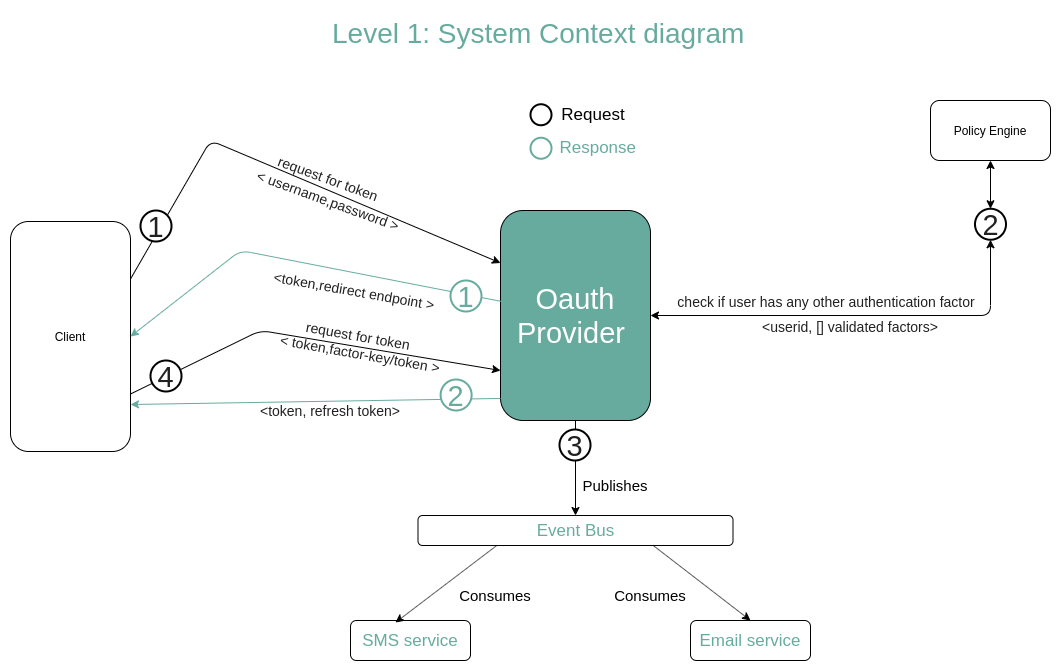

The diagram above was exported from draw.io. Its source (the exported page's mxGraphModel, read from the mxfile embedded in the PNG):
<mxGraphModel dx="2233" dy="728" grid="1" gridSize="10" guides="1" tooltips="1" connect="1" arrows="1" fold="1" page="1" pageScale="1" pageWidth="850" pageHeight="1100" math="0" shadow="0">
  <root>
    <mxCell id="0" />
    <mxCell id="1" parent="0" />
    <mxCell id="v0SERPRklA7rHjWaItIk-1" value="Client" style="rounded=1;whiteSpace=wrap;html=1;" vertex="1" parent="1">
      <mxGeometry x="-120" y="241" width="120" height="230" as="geometry" />
    </mxCell>
    <mxCell id="v0SERPRklA7rHjWaItIk-2" value="Level 1: System Context diagram" style="text;html=1;fontSize=28;fontColor=#67AB9F;" vertex="1" parent="1">
      <mxGeometry x="200" y="30" width="440" height="50" as="geometry" />
    </mxCell>
    <mxCell id="v0SERPRklA7rHjWaItIk-3" value="&lt;div&gt;&lt;span style=&quot;color: rgb(255 , 255 , 255)&quot;&gt;Oauth Provider&amp;nbsp;&lt;/span&gt;&lt;/div&gt;" style="rounded=1;whiteSpace=wrap;html=1;labelBackgroundColor=#67AB9F;fillColor=#67AB9F;fontSize=29;align=center;" vertex="1" parent="1">
      <mxGeometry x="370" y="230" width="150" height="210" as="geometry" />
    </mxCell>
    <mxCell id="v0SERPRklA7rHjWaItIk-4" value="Policy Engine" style="rounded=1;whiteSpace=wrap;html=1;" vertex="1" parent="1">
      <mxGeometry x="800" y="120" width="120" height="60" as="geometry" />
    </mxCell>
    <mxCell id="v0SERPRklA7rHjWaItIk-5" value="Event Bus" style="rounded=1;whiteSpace=wrap;html=1;fontSize=17;fontColor=#67AB9F;" vertex="1" parent="1">
      <mxGeometry x="287.5" y="535" width="315" height="30" as="geometry" />
    </mxCell>
    <mxCell id="v0SERPRklA7rHjWaItIk-6" value="SMS service" style="rounded=1;whiteSpace=wrap;html=1;fontSize=17;fontColor=#67AB9F;" vertex="1" parent="1">
      <mxGeometry x="220" y="640" width="120" height="40" as="geometry" />
    </mxCell>
    <mxCell id="v0SERPRklA7rHjWaItIk-7" value="Email service" style="rounded=1;whiteSpace=wrap;html=1;fontSize=17;fontColor=#67AB9F;" vertex="1" parent="1">
      <mxGeometry x="560" y="640" width="120" height="40" as="geometry" />
    </mxCell>
    <mxCell id="v0SERPRklA7rHjWaItIk-17" value="" style="endArrow=classic;html=1;fontSize=29;fontColor=#FFFFFF;exitX=1;exitY=0.25;exitDx=0;exitDy=0;entryX=0;entryY=0.25;entryDx=0;entryDy=0;" edge="1" parent="1" source="v0SERPRklA7rHjWaItIk-1" target="v0SERPRklA7rHjWaItIk-3">
      <mxGeometry width="50" height="50" relative="1" as="geometry">
        <mxPoint x="270" y="380" as="sourcePoint" />
        <mxPoint x="320" y="330" as="targetPoint" />
        <Array as="points">
          <mxPoint x="80" y="160" />
        </Array>
      </mxGeometry>
    </mxCell>
    <mxCell id="v0SERPRklA7rHjWaItIk-18" value="" style="endArrow=classic;html=1;fontSize=29;fontColor=#FFFFFF;entryX=1;entryY=0.5;entryDx=0;entryDy=0;exitX=0.007;exitY=0.433;exitDx=0;exitDy=0;exitPerimeter=0;strokeColor=#67AB9F;" edge="1" parent="1" source="v0SERPRklA7rHjWaItIk-3" target="v0SERPRklA7rHjWaItIk-1">
      <mxGeometry width="50" height="50" relative="1" as="geometry">
        <mxPoint x="270" y="380" as="sourcePoint" />
        <mxPoint x="320" y="330" as="targetPoint" />
        <Array as="points">
          <mxPoint x="110" y="270" />
        </Array>
      </mxGeometry>
    </mxCell>
    <mxCell id="v0SERPRklA7rHjWaItIk-20" value="" style="group;rotation=25;" vertex="1" connectable="0" parent="1">
      <mxGeometry x="89.96377798662843" y="179.99767352103714" width="220.15244402674313" height="48.264652957925705" as="geometry" />
    </mxCell>
    <mxCell id="v0SERPRklA7rHjWaItIk-9" value="&lt;font color=&quot;#212121&quot; style=&quot;font-size: 14px&quot;&gt;&amp;lt; username,password &amp;gt;&lt;/font&gt;" style="rounded=1;whiteSpace=wrap;html=1;labelBackgroundColor=none;strokeWidth=2;fillColor=none;fontSize=29;fontColor=#FFFFFF;strokeColor=none;rotation=20;" vertex="1" parent="v0SERPRklA7rHjWaItIk-20">
      <mxGeometry x="5" y="30" width="210" height="10" as="geometry" />
    </mxCell>
    <mxCell id="v0SERPRklA7rHjWaItIk-16" value="&lt;font color=&quot;#212121&quot;&gt;&lt;span style=&quot;font-size: 14px&quot;&gt;request for token&lt;/span&gt;&lt;/font&gt;" style="rounded=1;whiteSpace=wrap;html=1;labelBackgroundColor=none;strokeWidth=2;fillColor=none;fontSize=29;fontColor=#FFFFFF;strokeColor=none;rotation=20;" vertex="1" parent="v0SERPRklA7rHjWaItIk-20">
      <mxGeometry x="5" y="8" width="210" height="10" as="geometry" />
    </mxCell>
    <mxCell id="v0SERPRklA7rHjWaItIk-23" value="&lt;font color=&quot;#212121&quot;&gt;&lt;span style=&quot;font-size: 14px&quot;&gt;&amp;lt;token,redirect endpoint&amp;nbsp;&amp;gt;&lt;/span&gt;&lt;/font&gt;" style="rounded=1;whiteSpace=wrap;html=1;labelBackgroundColor=none;strokeWidth=2;fillColor=none;fontSize=29;fontColor=#FFFFFF;strokeColor=none;rotation=10;" vertex="1" parent="1">
      <mxGeometry x="120.00377798662842" y="299.99767352103714" width="210" height="10" as="geometry" />
    </mxCell>
    <mxCell id="v0SERPRklA7rHjWaItIk-28" value="" style="endArrow=classic;html=1;fontSize=29;fontColor=#FFFFFF;exitX=1;exitY=0.75;exitDx=0;exitDy=0;" edge="1" parent="1" source="v0SERPRklA7rHjWaItIk-1">
      <mxGeometry width="50" height="50" relative="1" as="geometry">
        <mxPoint x="270" y="380" as="sourcePoint" />
        <mxPoint x="370" y="390" as="targetPoint" />
        <Array as="points">
          <mxPoint x="130" y="350" />
        </Array>
      </mxGeometry>
    </mxCell>
    <mxCell id="v0SERPRklA7rHjWaItIk-30" value="" style="group;rotation=15;" vertex="1" connectable="0" parent="1">
      <mxGeometry x="120.00377798662842" y="339.99767352103714" width="220.15244402674313" height="48.264652957925705" as="geometry" />
    </mxCell>
    <mxCell id="v0SERPRklA7rHjWaItIk-31" value="&lt;font color=&quot;#212121&quot; style=&quot;font-size: 14px&quot;&gt;&amp;lt; token,factor-key/token &amp;gt;&lt;/font&gt;" style="rounded=1;whiteSpace=wrap;html=1;labelBackgroundColor=none;strokeWidth=2;fillColor=none;fontSize=29;fontColor=#FFFFFF;strokeColor=none;rotation=10;" vertex="1" parent="v0SERPRklA7rHjWaItIk-30">
      <mxGeometry x="6" y="23" width="210" height="10" as="geometry" />
    </mxCell>
    <mxCell id="v0SERPRklA7rHjWaItIk-32" value="&lt;font color=&quot;#212121&quot;&gt;&lt;span style=&quot;font-size: 14px&quot;&gt;request for token&lt;/span&gt;&lt;/font&gt;" style="rounded=1;whiteSpace=wrap;html=1;labelBackgroundColor=none;strokeWidth=2;fillColor=none;fontSize=29;fontColor=#FFFFFF;strokeColor=none;rotation=10;" vertex="1" parent="v0SERPRklA7rHjWaItIk-30">
      <mxGeometry x="4" y="5" width="210" height="10" as="geometry" />
    </mxCell>
    <mxCell id="v0SERPRklA7rHjWaItIk-33" value="" style="endArrow=classic;html=1;fontSize=29;fontColor=#FFFFFF;entryX=0.5;entryY=0;entryDx=0;entryDy=0;exitX=0.5;exitY=1;exitDx=0;exitDy=0;" edge="1" parent="1" source="v0SERPRklA7rHjWaItIk-3" target="v0SERPRklA7rHjWaItIk-5">
      <mxGeometry width="50" height="50" relative="1" as="geometry">
        <mxPoint x="270" y="380" as="sourcePoint" />
        <mxPoint x="320" y="330" as="targetPoint" />
      </mxGeometry>
    </mxCell>
    <mxCell id="v0SERPRklA7rHjWaItIk-34" value="&lt;font style=&quot;font-size: 15px&quot; color=&quot;#000000&quot;&gt;Publishes&lt;/font&gt;" style="rounded=1;whiteSpace=wrap;html=1;labelBackgroundColor=none;strokeWidth=2;fillColor=none;fontSize=29;fontColor=#FFFFFF;strokeColor=none;" vertex="1" parent="1">
      <mxGeometry x="425" y="490" width="120" height="20" as="geometry" />
    </mxCell>
    <mxCell id="v0SERPRklA7rHjWaItIk-37" value="" style="endArrow=classic;html=1;fontSize=29;fontColor=#FFFFFF;entryX=0.375;entryY=0.05;entryDx=0;entryDy=0;entryPerimeter=0;exitX=0.25;exitY=1;exitDx=0;exitDy=0;" edge="1" parent="1" source="v0SERPRklA7rHjWaItIk-5" target="v0SERPRklA7rHjWaItIk-6">
      <mxGeometry width="50" height="50" relative="1" as="geometry">
        <mxPoint x="180" y="585" as="sourcePoint" />
        <mxPoint x="230" y="535" as="targetPoint" />
      </mxGeometry>
    </mxCell>
    <mxCell id="v0SERPRklA7rHjWaItIk-39" value="&lt;font style=&quot;font-size: 15px&quot; color=&quot;#000000&quot;&gt;Consumes&lt;/font&gt;" style="rounded=1;whiteSpace=wrap;html=1;labelBackgroundColor=none;strokeWidth=2;fillColor=none;fontSize=29;fontColor=#FFFFFF;strokeColor=none;" vertex="1" parent="1">
      <mxGeometry x="305" y="600" width="120" height="20" as="geometry" />
    </mxCell>
    <mxCell id="v0SERPRklA7rHjWaItIk-40" value="" style="endArrow=classic;html=1;fontSize=29;fontColor=#FFFFFF;entryX=0.5;entryY=0;entryDx=0;entryDy=0;exitX=0.75;exitY=1;exitDx=0;exitDy=0;" edge="1" parent="1" target="v0SERPRklA7rHjWaItIk-7">
      <mxGeometry width="50" height="50" relative="1" as="geometry">
        <mxPoint x="522.75" y="565" as="sourcePoint" />
        <mxPoint x="274" y="652" as="targetPoint" />
      </mxGeometry>
    </mxCell>
    <mxCell id="v0SERPRklA7rHjWaItIk-41" value="&lt;font style=&quot;font-size: 15px&quot; color=&quot;#000000&quot;&gt;Consumes&lt;/font&gt;" style="rounded=1;whiteSpace=wrap;html=1;labelBackgroundColor=none;strokeWidth=2;fillColor=none;fontSize=29;fontColor=#FFFFFF;strokeColor=none;" vertex="1" parent="1">
      <mxGeometry x="460" y="600" width="120" height="20" as="geometry" />
    </mxCell>
    <mxCell id="v0SERPRklA7rHjWaItIk-42" value="" style="endArrow=classic;startArrow=classic;html=1;fontSize=29;fontColor=#FFFFFF;" edge="1" parent="1" source="v0SERPRklA7rHjWaItIk-54" target="v0SERPRklA7rHjWaItIk-4">
      <mxGeometry width="50" height="50" relative="1" as="geometry">
        <mxPoint x="710" y="370" as="sourcePoint" />
        <mxPoint x="760" y="320" as="targetPoint" />
        <Array as="points" />
      </mxGeometry>
    </mxCell>
    <mxCell id="v0SERPRklA7rHjWaItIk-43" value="&lt;font color=&quot;#212121&quot; style=&quot;font-size: 14px&quot;&gt;check if user has any other authentication factor&lt;/font&gt;" style="rounded=1;whiteSpace=wrap;html=1;labelBackgroundColor=none;strokeWidth=2;fillColor=none;fontSize=29;fontColor=#FFFFFF;strokeColor=none;rotation=0;" vertex="1" parent="1">
      <mxGeometry x="542" y="311" width="308.49" height="10" as="geometry" />
    </mxCell>
    <mxCell id="v0SERPRklA7rHjWaItIk-44" value="&lt;font color=&quot;#212121&quot; style=&quot;font-size: 14px&quot;&gt;&amp;lt;userid, [] validated factors&amp;gt;&lt;/font&gt;" style="rounded=1;whiteSpace=wrap;html=1;labelBackgroundColor=none;strokeWidth=2;fillColor=none;fontSize=29;fontColor=#FFFFFF;strokeColor=none;rotation=0;" vertex="1" parent="1">
      <mxGeometry x="615.49" y="336" width="210" height="10" as="geometry" />
    </mxCell>
    <mxCell id="v0SERPRklA7rHjWaItIk-50" value="" style="endArrow=classic;html=1;fontSize=29;fontColor=#FFFFFF;exitX=0;exitY=0.895;exitDx=0;exitDy=0;exitPerimeter=0;strokeColor=#67AB9F;" edge="1" parent="1" source="v0SERPRklA7rHjWaItIk-3">
      <mxGeometry width="50" height="50" relative="1" as="geometry">
        <mxPoint x="270" y="360" as="sourcePoint" />
        <mxPoint y="424" as="targetPoint" />
      </mxGeometry>
    </mxCell>
    <mxCell id="v0SERPRklA7rHjWaItIk-51" value="&lt;font color=&quot;#212121&quot;&gt;&lt;span style=&quot;font-size: 14px&quot;&gt;&amp;lt;token, refresh token&amp;gt;&lt;/span&gt;&lt;/font&gt;" style="rounded=1;whiteSpace=wrap;html=1;labelBackgroundColor=none;strokeWidth=2;fillColor=none;fontSize=29;fontColor=#FFFFFF;strokeColor=none;rotation=0;" vertex="1" parent="1">
      <mxGeometry x="95.04377798662844" y="419.99767352103714" width="210" height="10" as="geometry" />
    </mxCell>
    <mxCell id="v0SERPRklA7rHjWaItIk-52" value="&lt;font color=&quot;#212121&quot;&gt;1&lt;/font&gt;" style="ellipse;whiteSpace=wrap;html=1;aspect=fixed;rounded=1;labelBackgroundColor=none;strokeWidth=2;fillColor=#ffffff;fontSize=29;fontColor=#FFFFFF;" vertex="1" parent="1">
      <mxGeometry x="10" y="230" width="31" height="31" as="geometry" />
    </mxCell>
    <mxCell id="v0SERPRklA7rHjWaItIk-54" value="&lt;font color=&quot;#212121&quot;&gt;2&lt;/font&gt;" style="ellipse;whiteSpace=wrap;html=1;aspect=fixed;rounded=1;labelBackgroundColor=none;strokeWidth=2;fillColor=#ffffff;fontSize=29;fontColor=#FFFFFF;" vertex="1" parent="1">
      <mxGeometry x="844.5" y="228.26" width="31" height="31" as="geometry" />
    </mxCell>
    <mxCell id="v0SERPRklA7rHjWaItIk-55" value="" style="endArrow=classic;startArrow=classic;html=1;fontSize=29;fontColor=#FFFFFF;" edge="1" parent="1" source="v0SERPRklA7rHjWaItIk-3" target="v0SERPRklA7rHjWaItIk-54">
      <mxGeometry width="50" height="50" relative="1" as="geometry">
        <mxPoint x="520" y="335" as="sourcePoint" />
        <mxPoint x="860" y="180" as="targetPoint" />
        <Array as="points">
          <mxPoint x="860" y="335" />
        </Array>
      </mxGeometry>
    </mxCell>
    <mxCell id="v0SERPRklA7rHjWaItIk-56" value="&lt;font&gt;1&lt;/font&gt;" style="ellipse;whiteSpace=wrap;html=1;aspect=fixed;rounded=1;labelBackgroundColor=none;strokeWidth=2;fillColor=#ffffff;fontSize=29;fontColor=#67AB9F;strokeColor=#67AB9F;" vertex="1" parent="1">
      <mxGeometry x="320" y="300" width="31" height="31" as="geometry" />
    </mxCell>
    <mxCell id="v0SERPRklA7rHjWaItIk-58" value="&lt;font color=&quot;#212121&quot;&gt;4&lt;/font&gt;" style="ellipse;whiteSpace=wrap;html=1;aspect=fixed;rounded=1;labelBackgroundColor=none;strokeWidth=2;fillColor=#ffffff;fontSize=29;fontColor=#FFFFFF;" vertex="1" parent="1">
      <mxGeometry x="20" y="380" width="31" height="31" as="geometry" />
    </mxCell>
    <mxCell id="v0SERPRklA7rHjWaItIk-59" value="&lt;font color=&quot;#212121&quot;&gt;3&lt;/font&gt;" style="ellipse;whiteSpace=wrap;html=1;aspect=fixed;rounded=1;labelBackgroundColor=none;strokeWidth=2;fillColor=#ffffff;fontSize=29;fontColor=#FFFFFF;" vertex="1" parent="1">
      <mxGeometry x="429" y="449" width="31" height="31" as="geometry" />
    </mxCell>
    <mxCell id="v0SERPRklA7rHjWaItIk-60" value="&lt;font&gt;2&lt;/font&gt;" style="ellipse;whiteSpace=wrap;html=1;aspect=fixed;rounded=1;labelBackgroundColor=none;strokeWidth=2;fillColor=#ffffff;fontSize=29;fontColor=#67AB9F;strokeColor=#67AB9F;" vertex="1" parent="1">
      <mxGeometry x="310.12" y="399" width="31" height="31" as="geometry" />
    </mxCell>
    <mxCell id="v0SERPRklA7rHjWaItIk-68" value="" style="group" vertex="1" connectable="0" parent="1">
      <mxGeometry x="400" y="121.75" width="108" height="56.5" as="geometry" />
    </mxCell>
    <mxCell id="v0SERPRklA7rHjWaItIk-64" value="" style="ellipse;whiteSpace=wrap;html=1;aspect=fixed;rounded=1;labelBackgroundColor=none;strokeWidth=2;fillColor=#ffffff;fontSize=29;fontColor=#FFFFFF;" vertex="1" parent="v0SERPRklA7rHjWaItIk-68">
      <mxGeometry y="2" width="21" height="21" as="geometry" />
    </mxCell>
    <mxCell id="v0SERPRklA7rHjWaItIk-65" value="&lt;font style=&quot;font-size: 17px&quot;&gt;Request&lt;/font&gt;" style="rounded=1;whiteSpace=wrap;html=1;labelBackgroundColor=none;strokeColor=none;strokeWidth=2;fillColor=none;fontSize=29;fontColor=#000000;" vertex="1" parent="v0SERPRklA7rHjWaItIk-68">
      <mxGeometry x="18" width="90" height="14" as="geometry" />
    </mxCell>
    <mxCell id="v0SERPRklA7rHjWaItIk-66" value="" style="ellipse;whiteSpace=wrap;html=1;aspect=fixed;rounded=1;labelBackgroundColor=none;strokeWidth=2;fillColor=#ffffff;fontSize=29;fontColor=#FFFFFF;strokeColor=#67AB9F;" vertex="1" parent="v0SERPRklA7rHjWaItIk-68">
      <mxGeometry y="35.5" width="21" height="21" as="geometry" />
    </mxCell>
    <mxCell id="v0SERPRklA7rHjWaItIk-67" value="&lt;font style=&quot;font-size: 17px&quot; color=&quot;#67ab9f&quot;&gt;&amp;nbsp; Response&lt;/font&gt;" style="rounded=1;whiteSpace=wrap;html=1;labelBackgroundColor=none;strokeColor=none;strokeWidth=2;fillColor=none;fontSize=29;fontColor=#000000;" vertex="1" parent="v0SERPRklA7rHjWaItIk-68">
      <mxGeometry x="18" y="33.5" width="90" height="14" as="geometry" />
    </mxCell>
  </root>
</mxGraphModel>